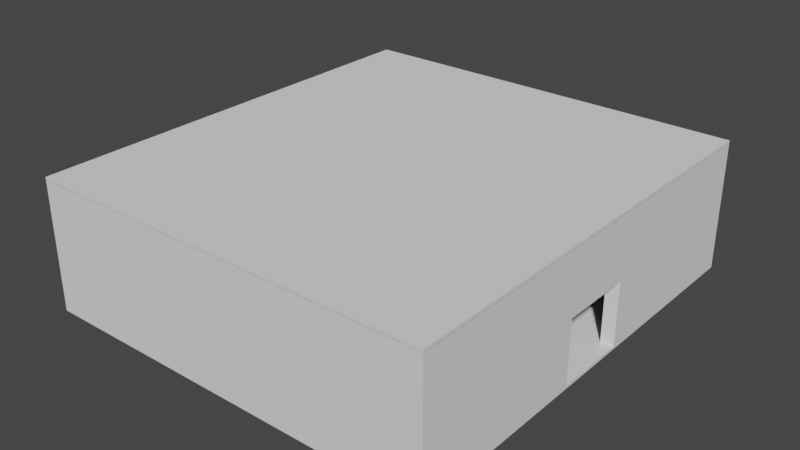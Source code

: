 # Source: building.blend  (saved by Blender 3.1.7; exported with 4.5.12 LTS)
import bpy
from mathutils import Matrix  # noqa: F401  (used for matrix-valued properties, if any)

bpy.ops.wm.read_factory_settings(use_empty=True)
scene = bpy.context.scene
scene.name = 'Scene'

# ---- collections
col_collection = bpy.data.collections.new('Collection'); scene.collection.children.link(col_collection)

# ---- world
world_world = bpy.data.worlds.new('World'); scene.world = world_world
world_world.use_nodes = True; world_world.node_tree.nodes.clear()
_N = world_world.node_tree.nodes; _L = world_world.node_tree.links
n0 = _N.new('ShaderNodeOutputWorld'); n0.name = 'World Output'; n0.location = (300, 300)
n1 = _N.new('ShaderNodeBackground'); n1.name = 'Background'; n1.location = (10, 300)
n1.inputs[0].default_value = (0.05088, 0.05088, 0.05088, 1.0)
_L.new(n1.outputs[0], n0.inputs[0])
n0.is_active_output = True
world_world.color = (0.05088, 0.05088, 0.05088)
world_world.use_sun_shadow = False
world_world.sun_shadow_jitter_overblur = 0.0

# ---- meshes
me_cube_001 = bpy.data.meshes.new('Cube.001')
me_cube_001.from_pydata([(-1.0, -1.0, -47.16), (-0.9417, -0.9417, -45.16), (-1.0, 1.0, -47.16), (-0.9417, 0.9417, -45.16), (1.0, -1.0, -47.16), (0.9417, -0.9417, -45.16), (1.0, 1.0, -47.16), (0.9417, 0.9417, -45.16), (-1.0, -1.0, -45.16), (-1.0, 1.0, -45.16), (1.0, 1.0, -45.16), (1.0, -1.0, -45.16), (-1.0, -1.0, 45.44), (-1.0, 1.0, 45.44), (1.0, 1.0, 45.44), (1.0, -1.0, 45.44), (-0.9417, -0.9417, 45.44), (-0.9417, 0.9417, 45.44), (0.9417, 0.9417, 45.44), (0.9417, -0.9417, 45.44), (-1.0, 0.1677, -47.16), (-1.0, -0.1677, -47.16), (-1.0, -0.1677, -45.16), (-1.0, 0.1677, -45.16), (1.0, -0.1677, -47.16), (1.0, 0.1677, -47.16), (1.0, 0.1677, -45.16), (1.0, -0.1677, -45.16), (-0.9417, -0.1579, -45.16), (-0.9417, 0.1579, -45.16), (0.9417, 0.1579, -45.16), (0.9417, -0.1579, -45.16), (-1.0, -0.1677, 45.44), (-1.0, 0.1677, 45.44), (1.0, 0.1677, 45.44), (1.0, -0.1677, 45.44), (-0.9417, -0.1579, 45.44), (-0.9417, 0.1579, 45.44), (0.9417, 0.1579, 45.44), (0.9417, -0.1579, 45.44), (-1.0, -1.0, 0.1417), (-1.0, 1.0, 0.1417), (1.0, -1.0, 0.1417), (1.0, 1.0, 0.1417), (1.0, -0.1677, 0.1417), (1.0, 0.1677, 0.1417), (-1.0, 0.1677, 0.1417), (-1.0, -0.1677, 0.1417), (-0.9417, 0.9417, 0.1417), (0.9417, 0.9417, 0.1417), (0.9417, -0.9417, 0.1417), (-0.9417, -0.9417, 0.1417), (-0.9417, -0.1579, 0.1417), (-0.9417, 0.1579, 0.1417), (0.9417, 0.1579, 0.1417), (0.9417, -0.1579, 0.1417), (-1.0, -1.0, 45.31), (-1.0, -1.0, 47.31), (-1.0, 1.0, 45.31), (-1.0, 1.0, 47.31), (1.0, -1.0, 45.31), (1.0, -1.0, 47.31), (1.0, 1.0, 45.31), (1.0, 1.0, 47.31)], [], [(20, 23, 9, 2), (2, 9, 10, 6), (24, 27, 11, 4), (4, 11, 8, 0), (21, 24, 4, 0), (31, 28, 1, 5), (40, 42, 15, 12), (47, 40, 12, 32), (48, 49, 18, 17), (50, 51, 16, 19), (37, 17, 13, 33), (17, 18, 14, 13), (39, 19, 15, 35), (19, 16, 12, 15), (43, 41, 13, 14), (55, 50, 19, 39), (53, 48, 17, 37), (45, 43, 14, 34), (42, 44, 35, 15), (44, 45, 34, 35), (51, 52, 36, 16), (52, 53, 37, 36), (49, 54, 38, 18), (54, 55, 39, 38), (18, 38, 34, 14), (38, 39, 35, 34), (16, 36, 32, 12), (36, 37, 33, 32), (41, 46, 33, 13), (46, 47, 32, 33), (7, 3, 29, 30), (30, 29, 28, 31), (2, 6, 25, 20), (20, 25, 24, 21), (6, 10, 26, 25), (25, 26, 27, 24), (0, 8, 22, 21), (21, 22, 23, 20), (47, 52, 28, 22), (9, 23, 46, 41), (27, 26, 45, 44), (11, 27, 44, 42), (26, 10, 43, 45), (10, 9, 41, 43), (22, 8, 40, 47), (8, 11, 42, 40), (30, 31, 55, 54), (7, 30, 54, 49), (47, 46, 53, 52), (1, 28, 52, 51), (29, 3, 48, 53), (31, 5, 50, 55), (5, 1, 51, 50), (3, 7, 49, 48), (23, 22, 28, 29), (46, 23, 29, 53), (56, 57, 59, 58), (58, 59, 63, 62), (62, 63, 61, 60), (60, 61, 57, 56), (58, 62, 60, 56), (63, 59, 57, 61)])
_uv = me_cube_001.uv_layers.new(name='UVMap')
_uv.uv.foreach_set('vector', [0.375, 0.1667, 0.625, 0.1667, 0.625, 0.25, 0.375, 0.25, 0.375, 0.25, 0.625, 0.25, 0.625, 0.5, 0.375, 0.5, 0.375, 0.6667, 0.625, 0.6667, 0.625, 0.75, 0.375, 0.75, 0.375, 0.75, 0.625, 0.75, 0.625, 1.0, 0.375, 1.0, 0.125, 0.6667, 0.375, 0.6667, 0.375, 0.75, 0.125, 0.75, 0.6323, 0.6642, 0.8677, 0.6642, 0.8677, 0.7427, 0.6323, 0.7427, 0.625, 1.0, 0.625, 0.75, 0.625, 0.75, 0.625, 1.0, 0.625, 0.08333, 0.625, 0.0, 0.625, 0.0, 0.625, 0.08333, 0.8677, 0.5073, 0.6323, 0.5073, 0.6323, 0.5073, 0.8677, 0.5073, 0.6323, 0.7427, 0.8677, 0.7427, 0.8677, 0.7427, 0.6323, 0.7427, 0.8677, 0.5858, 0.8677, 0.5073, 0.875, 0.5, 0.875, 0.5833, 0.8677, 0.5073, 0.6323, 0.5073, 0.625, 0.5, 0.875, 0.5, 0.6323, 0.6642, 0.6323, 0.7427, 0.625, 0.75, 0.625, 0.6667, 0.6323, 0.7427, 0.8677, 0.7427, 0.875, 0.75, 0.625, 0.75, 0.625, 0.5, 0.625, 0.25, 0.625, 0.25, 0.625, 0.5, 0.6323, 0.6642, 0.6323, 0.7427, 0.6323, 0.7427, 0.6323, 0.6642, 0.8677, 0.5858, 0.8677, 0.5073, 0.8677, 0.5073, 0.8677, 0.5858, 0.625, 0.5833, 0.625, 0.5, 0.625, 0.5, 0.625, 0.5833, 0.625, 0.75, 0.625, 0.6667, 0.625, 0.6667, 0.625, 0.75, 0.625, 0.6667, 0.625, 0.5833, 0.625, 0.5833, 0.625, 0.6667, 0.8677, 0.7427, 0.8677, 0.6642, 0.8677, 0.6642, 0.8677, 0.7427, 0.8677, 0.6642, 0.8677, 0.5858, 0.8677, 0.5858, 0.8677, 0.6642, 0.6323, 0.5073, 0.6323, 0.5858, 0.6323, 0.5858, 0.6323, 0.5073, 0.6323, 0.5858, 0.6323, 0.6642, 0.6323, 0.6642, 0.6323, 0.5858, 0.6323, 0.5073, 0.6323, 0.5858, 0.625, 0.5833, 0.625, 0.5, 0.6323, 0.5858, 0.6323, 0.6642, 0.625, 0.6667, 0.625, 0.5833, 0.8677, 0.7427, 0.8677, 0.6642, 0.875, 0.6667, 0.875, 0.75, 0.8677, 0.6642, 0.8677, 0.5858, 0.875, 0.5833, 0.875, 0.6667, 0.625, 0.25, 0.625, 0.1667, 0.625, 0.1667, 0.625, 0.25, 0.625, 0.1667, 0.625, 0.08333, 0.625, 0.08333, 0.625, 0.1667, 0.6323, 0.5073, 0.8677, 0.5073, 0.8677, 0.5858, 0.6323, 0.5858, 0.6323, 0.5858, 0.8677, 0.5858, 0.8677, 0.6642, 0.6323, 0.6642, 0.125, 0.5, 0.375, 0.5, 0.375, 0.5833, 0.125, 0.5833, 0.125, 0.5833, 0.375, 0.5833, 0.375, 0.6667, 0.125, 0.6667, 0.375, 0.5, 0.625, 0.5, 0.625, 0.5833, 0.375, 0.5833, 0.375, 0.5833, 0.625, 0.5833, 0.625, 0.6667, 0.375, 0.6667, 0.375, 0.0, 0.625, 0.0, 0.625, 0.08333, 0.375, 0.08333, 0.375, 0.08333, 0.625, 0.08333, 0.625, 0.1667, 0.375, 0.1667, 0.625, 0.08333, 0.8677, 0.6642, 0.8677, 0.6642, 0.625, 0.08333, 0.625, 0.25, 0.625, 0.1667, 0.625, 0.1667, 0.625, 0.25, 0.625, 0.6667, 0.625, 0.5833, 0.625, 0.5833, 0.625, 0.6667, 0.625, 0.75, 0.625, 0.6667, 0.625, 0.6667, 0.625, 0.75, 0.625, 0.5833, 0.625, 0.5, 0.625, 0.5, 0.625, 0.5833, 0.625, 0.5, 0.625, 0.25, 0.625, 0.25, 0.625, 0.5, 0.625, 0.08333, 0.625, 0.0, 0.625, 0.0, 0.625, 0.08333, 0.625, 1.0, 0.625, 0.75, 0.625, 0.75, 0.625, 1.0, 0.6323, 0.5858, 0.6323, 0.6642, 0.6323, 0.6642, 0.6323, 0.5858, 0.6323, 0.5073, 0.6323, 0.5858, 0.6323, 0.5858, 0.6323, 0.5073, 0.625, 0.08333, 0.625, 0.1667, 0.8677, 0.5858, 0.8677, 0.6642, 0.8677, 0.7427, 0.8677, 0.6642, 0.8677, 0.6642, 0.8677, 0.7427, 0.8677, 0.5858, 0.8677, 0.5073, 0.8677, 0.5073, 0.8677, 0.5858, 0.6323, 0.6642, 0.6323, 0.7427, 0.6323, 0.7427, 0.6323, 0.6642, 0.6323, 0.7427, 0.8677, 0.7427, 0.8677, 0.7427, 0.6323, 0.7427, 0.8677, 0.5073, 0.6323, 0.5073, 0.6323, 0.5073, 0.8677, 0.5073, 0.625, 0.1667, 0.625, 0.08333, 0.8677, 0.6642, 0.8677, 0.5858, 0.625, 0.1667, 0.625, 0.1667, 0.8677, 0.5858, 0.8677, 0.5858, 0.375, 0.0, 0.625, 0.0, 0.625, 0.25, 0.375, 0.25, 0.375, 0.25, 0.625, 0.25, 0.625, 0.5, 0.375, 0.5, 0.375, 0.5, 0.625, 0.5, 0.625, 0.75, 0.375, 0.75, 0.375, 0.75, 0.625, 0.75, 0.625, 1.0, 0.375, 1.0, 0.125, 0.5, 0.375, 0.5, 0.375, 0.75, 0.125, 0.75, 0.625, 0.5, 0.875, 0.5, 0.875, 0.75, 0.625, 0.75])
me_cube_001.use_remesh_fix_poles = True
me_cube_001.use_remesh_preserve_attributes = False
me_cube_001.update()

# ---- objects
ob_cube_001 = bpy.data.objects.new('Cube.001', me_cube_001)

# ---- transforms, parenting, visibility, modifiers, constraints
ob_cube_001.location = (0.0, 0.0, 6.807)
ob_cube_001.scale = (-21.68, -23.54, 0.1478)

# ---- collection membership
col_collection.objects.link(ob_cube_001)

# ---- scene / render settings (as saved in the file)
scene.frame_start = 1; scene.frame_end = 250; scene.frame_set(1)
scene.render.engine = 'BLENDER_EEVEE_NEXT'
scene.cycles.sampling_pattern = 'TABULATED_SOBOL'
scene.cycles.use_light_tree = False
scene.view_settings.view_transform = 'Filmic'
bpy.context.view_layer.update()

# ---- added for rendering (the .blend has no active camera and no usable light): camera, sun
cam_auto = bpy.data.cameras.new('AutoCamera')
cam_auto.lens = 50.0
cam_auto.sensor_width = 36.0
cam_auto.clip_end = 1063.64
ob_auto_camera = bpy.data.objects.new('AutoCamera', cam_auto)
scene.collection.objects.link(ob_auto_camera)
ob_auto_camera.location = (60.6067, -72.7281, 55.3031)
ob_auto_camera.rotation_euler = (1.09748, -7.21219e-08, 0.694738)
scene.camera = ob_auto_camera
light_auto_sun = bpy.data.lights.new('AutoSun', 'SUN')
light_auto_sun.energy = 3.0
light_auto_sun.angle = 0.0523599
ob_auto_sun = bpy.data.objects.new('AutoSun', light_auto_sun)
scene.collection.objects.link(ob_auto_sun)
ob_auto_sun.rotation_euler = (0.872665, 0.174533, 0.523599)
bpy.context.view_layer.update()
